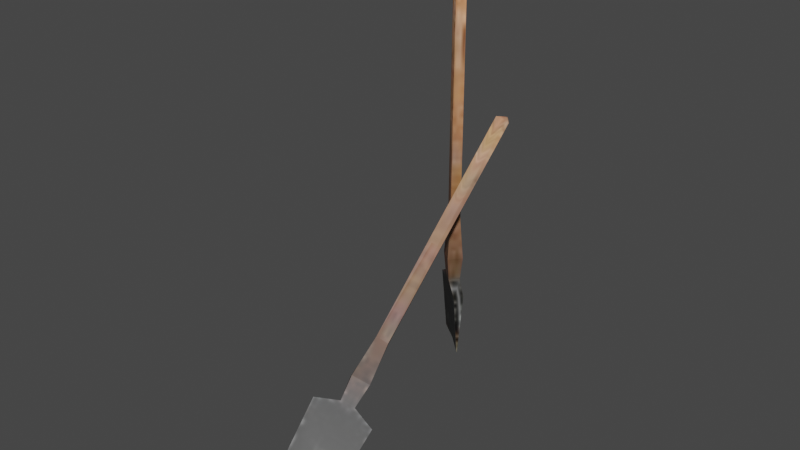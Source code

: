 # Source: shovel.blend  (saved by Blender 3.6.13; exported with 4.5.12 LTS)
import bpy
from mathutils import Matrix  # noqa: F401  (used for matrix-valued properties, if any)

bpy.ops.wm.read_factory_settings(use_empty=True)
scene = bpy.context.scene
scene.name = 'Scene'

# ---- collections
col_collection = bpy.data.collections.new('Collection'); scene.collection.children.link(col_collection)

# ---- images (referenced by path relative to the original .blend; pixels are not part of the script)
import os
ASSET_DIR = os.environ.get("B2B_ASSET_DIR", "")  # directory of the original .blend (textures are referenced by path, not embedded)
HERE = os.path.dirname(os.path.abspath(__file__))  # packed textures are extracted next to this script under _unpacked/

def load_image(name, relpath, width, height, colorspace="sRGB"):
    """Load a texture the original file referenced (path relative to the .blend, or extracted next to this script)."""
    p = next((c for c in (os.path.join(HERE, relpath), os.path.join(ASSET_DIR, relpath)) if relpath and os.path.exists(c)), "")
    if p:
        img = bpy.data.images.load(p, check_existing=True)
        img.name = name
    else:  # same state as the original file: an image datablock whose file is absent (Cycles renders it pink)
        img = bpy.data.images.new(name, width, height)
        img.source = "FILE"
        img.filepath = "//" + (relpath or name)
    img.colorspace_settings.name = colorspace
    return img
img_shovel_noise_jpg = load_image('Shovel Noise.jpg', '_unpacked/Shovel_Noise.d25552cc.jpg', 128, 128, 'sRGB')

# ---- materials (node trees are filled in below, after node groups)
mat_shovel = bpy.data.materials.new('shovel')
mat_shovel.use_transparent_shadow = False

# ---- material node trees
mat_shovel.use_nodes = True; mat_shovel.node_tree.nodes.clear()
_N = mat_shovel.node_tree.nodes; _L = mat_shovel.node_tree.links
n0 = _N.new('ShaderNodeBsdfPrincipled'); n0.name = 'Principled BSDF'; n0.location = (10, 300)
n0.distribution = 'GGX'
n0.subsurface_method = 'RANDOM_WALK_SKIN'
n0.inputs[3].default_value = 1.45
n0.inputs[27].default_value = (0.0, 0.0, 0.0, 1.0)
n0.inputs[28].default_value = 1.0
n1 = _N.new('ShaderNodeOutputMaterial'); n1.name = 'Material Output'; n1.location = (300, 300)
n2 = _N.new('ShaderNodeTexImage'); n2.name = 'Image Texture'; n2.location = (-312, 269)
n2.image = img_shovel_noise_jpg
_L.new(n0.outputs[0], n1.inputs[0])
_L.new(n2.outputs[0], n0.inputs[0])
n1.is_active_output = True

# ---- world
world_world = bpy.data.worlds.new('World'); scene.world = world_world
world_world.use_nodes = True; world_world.node_tree.nodes.clear()
_N = world_world.node_tree.nodes; _L = world_world.node_tree.links
n0 = _N.new('ShaderNodeOutputWorld'); n0.name = 'World Output'; n0.location = (300, 300)
n1 = _N.new('ShaderNodeBackground'); n1.name = 'Background'; n1.location = (10, 300)
n1.inputs[0].default_value = (0.05088, 0.05088, 0.05088, 1.0)
_L.new(n1.outputs[0], n0.inputs[0])
n0.is_active_output = True
world_world.color = (0.05088, 0.05088, 0.05088)
world_world.use_sun_shadow = False
world_world.sun_shadow_jitter_overblur = 0.0

# ---- meshes
me_cube_003 = bpy.data.meshes.new('Cube.003')
me_cube_003.from_pydata([(-0.1112, -0.00217, 0.0001256), (-0.1112, 4.953e-05, 0.0001257), (-0.1232, 0.01355, 0.2104), (0.06159, -0.00217, 0.0001257), (0.06159, 4.953e-05, 0.0001257), (0.06984, 0.01428, 0.2124), (-0.0248, 0.005229, 6.062e-05), (-0.04702, 0.01637, 0.238), (-0.0007321, 0.0166, 0.2383), (-0.0248, 0.002682, 0.0001439), (-0.04748, -0.01999, 0.2384), (0.07297, -0.01693, 0.2088), (-0.1223, -0.017, 0.2099), (-0.000837, -0.02012, 0.2387), (-0.05636, 0.02363, 0.3167), (-0.002995, 0.01353, 0.4527), (-0.0344, 0.01413, 0.781), (-0.04648, 0.01369, 1.23), (-0.04349, 0.01434, 0.4499), (0.006301, 0.02319, 0.3173), (0.005963, -0.02632, 0.3175), (-0.05408, -0.02637, 0.3173), (-0.03367, 0.01588, 1.23), (-0.01269, 0.01588, 1.24), (-0.001945, 0.01373, 1.231), (-0.01455, -0.01926, 1.23), (-0.01412, -0.01827, 1.246), (-0.04627, -0.01711, 1.231), (-0.0117, 0.01549, 0.4419), (-0.01382, 0.01413, 0.781), (-0.01509, 0.01482, 1.199), (-0.0344, -0.01751, 0.781), (-0.03313, -0.01819, 1.199), (-0.04522, -0.01691, 0.4527), (-0.004719, -0.01772, 0.4499), (-0.001732, -0.01707, 1.23), (-0.01382, -0.01751, 0.781)], [], [(10, 21, 14, 7), (17, 27, 26, 23), (13, 11, 3, 4, 5, 8), (5, 4, 6, 1, 2), (11, 12, 0, 9, 3), (18, 14, 21, 33), (7, 8, 5, 2), (17, 23, 24, 30, 22), (26, 27, 32, 25, 35), (34, 20, 19, 15), (10, 7, 2, 12), (9, 0, 1, 6), (10, 12, 11, 13), (21, 20, 34, 33), (2, 1, 0, 12), (21, 10, 13, 20), (20, 13, 8, 19), (24, 23, 26, 35), (9, 6, 4, 3), (14, 18, 28, 15, 19), (36, 34, 35, 25), (27, 33, 31, 32), (36, 31, 33, 34), (29, 30, 24, 15), (16, 18, 17, 22), (15, 28, 29), (16, 29, 28, 18), (30, 29, 16, 22), (27, 17, 18, 33), (24, 35, 34, 15), (32, 31, 36, 25), (7, 14, 19, 8)])
me_cube_003.polygons.foreach_set('use_smooth', [True] * 32)
_k = set([(0, 1), (0, 9), (0, 12), (1, 2), (1, 6), (2, 5), (2, 7), (2, 12), (3, 4), (3, 9), (3, 11), (4, 5), (4, 6), (5, 8), (7, 10), (7, 14), (8, 13), (8, 19), (10, 12), (10, 13), (10, 21), (11, 13), (13, 20), (14, 18), (14, 19), (14, 21), (15, 19), (15, 24), (15, 28), (15, 29), (15, 34), (16, 18), (16, 22), (16, 29), (17, 18), (17, 22), (17, 23), (17, 27), (18, 28), (18, 33), (19, 20), (20, 21), (20, 34), (21, 33), (22, 30), (23, 24), (23, 26), (24, 30), (24, 35), (25, 32), (25, 35), (25, 36), (26, 27), (26, 35), (27, 32), (27, 33), (28, 29), (29, 30), (31, 32), (31, 33), (31, 36), (33, 34), (34, 35), (34, 36)])
me_cube_003.attributes.new('sharp_edge', 'BOOLEAN', 'EDGE').data.foreach_set('value', [ (min(e.vertices), max(e.vertices)) in _k for e in me_cube_003.edges])
_uv = me_cube_003.uv_layers.new(name='UVMap')
_uv.uv.foreach_set('vector', [0.78, 0.5024, 0.7785, 0.4507, 0.8183, 0.4507, 0.8091, 0.5035, 0.7242, 0.7903, 0.7037, 0.7917, 0.7033, 0.7636, 0.7289, 0.7636, 0.6561, 0.6286, 0.6485, 0.6844, 0.6363, 0.8067, 0.6345, 0.8065, 0.6238, 0.6791, 0.6268, 0.6272, 0.4665, 0.8174, 0.4506, 0.9864, 0.3821, 0.9832, 0.3151, 0.9815, 0.3151, 0.8136, 0.4712, 0.797, 0.6215, 0.8161, 0.6041, 0.9755, 0.5387, 0.9659, 0.4712, 0.9579, 0.7727, 0.4789, 0.7785, 0.5362, 0.7406, 0.5569, 0.7477, 0.4781, 0.376, 0.7937, 0.4122, 0.7947, 0.4665, 0.8174, 0.3151, 0.8136, 0.4308, 0.01238, 0.4575, 0.005819, 0.4658, 0.01317, 0.4533, 0.01296, 0.4405, 0.013, 0.5971, 1.037e-08, 0.6212, 0.01502, 0.6083, 0.01415, 0.5962, 0.01315, 0.5869, 0.01093, 0.6556, 0.4962, 0.661, 0.5837, 0.6215, 0.5817, 0.6306, 0.4939, 0.7406, 0.7248, 0.7648, 0.7218, 0.7603, 0.7851, 0.7406, 0.7871, 0.7801, 0.3309, 0.783, 0.3915, 0.7817, 0.3909, 0.7785, 0.3302, 0.5649, 0.7868, 0.6215, 0.8161, 0.4712, 0.797, 0.529, 0.7818, 0.5732, 0.7272, 0.527, 0.7209, 0.5446, 0.6177, 0.5761, 0.6196, 0.8029, 0.1382, 0.7807, 0.2722, 0.779, 0.2722, 0.7785, 0.1382, 0.5732, 0.7272, 0.5649, 0.7868, 0.529, 0.7818, 0.527, 0.7209, 0.661, 0.5837, 0.6561, 0.6286, 0.6268, 0.6272, 0.6215, 0.5817, 0.6346, 0.01416, 0.6336, 0.003329, 0.661, -1.464e-08, 0.6591, 0.01607, 0.7801, 0.3309, 0.7785, 0.3302, 0.7817, 0.2722, 0.783, 0.2728, 0.3718, 0.7304, 0.3906, 0.6271, 0.4149, 0.6342, 0.4226, 0.6262, 0.4211, 0.7317, 0.5705, 0.3614, 0.5446, 0.6177, 0.5869, 0.01093, 0.5962, 0.01315, 0.6212, 0.01502, 0.5761, 0.6196, 0.5863, 0.3635, 0.6083, 0.01415, 0.5705, 0.3614, 0.5863, 0.3635, 0.5761, 0.6196, 0.5446, 0.6177, 0.4319, 0.3672, 0.4533, 0.01296, 0.4658, 0.01317, 0.4226, 0.6262, 0.4158, 0.3666, 0.3906, 0.6271, 0.4308, 0.01238, 0.4405, 0.013, 0.4226, 0.6262, 0.4149, 0.6342, 0.4319, 0.3672, 0.4158, 0.3666, 0.4319, 0.3672, 0.4149, 0.6342, 0.3906, 0.6271, 0.4533, 0.01296, 0.4319, 0.3672, 0.4158, 0.3666, 0.4405, 0.013, 0.7406, 0.001494, 0.7651, 2.061e-08, 0.7727, 0.4789, 0.7477, 0.4781, 0.6346, 0.01416, 0.6591, 0.01607, 0.6556, 0.4962, 0.6306, 0.4939, 0.6083, 0.01415, 0.5863, 0.3635, 0.5705, 0.3614, 0.5962, 0.01315, 0.376, 0.7937, 0.3718, 0.7304, 0.4211, 0.7317, 0.4122, 0.7947])
me_cube_003.materials.append(mat_shovel)
me_cube_003.use_remesh_fix_poles = True
me_cube_003.use_remesh_preserve_attributes = False
me_cube_003.use_mirror_vertex_groups = False
me_cube_003.update()
me_cube_003.normals_split_custom_set([tuple(v) for v in zip(*[iter([-0.9951, -0.04635, -0.08711, -0.9951, -0.04634, -0.08711, -0.9929, 0.01108, -0.1188, -0.9929, 0.01111, -0.1188, -0.7273, -0.05155, 0.6844, -0.7273, -0.05154, 0.6844, 9.745e-06, -5.662e-06, 1.0, 6.55e-07, 2.63e-05, 1.0, 0.3603, -0.02894, 0.9324, 0.9861, -0.1521, -0.06615, 0.9861, -0.1522, -0.06618, 0.9861, -0.1522, -0.06617, 0.3603, -0.02894, 0.9324, 0.3603, -0.02894, 0.9324, 0.06248, 0.9956, -0.06917, 0.0625, 0.9956, -0.06917, -0.02077, 0.9986, -0.04922, -0.02076, 0.9986, -0.04922, -0.02077, 0.9986, -0.04922, -0.0005423, -0.9947, -0.1028, 0.04853, -0.9957, -0.07894, 0.05594, -0.9962, -0.06749, -0.05596, -0.9962, -0.06744, -0.05598, -0.9962, -0.06743, -0.9968, 0.04516, 0.06572, -0.9748, -0.04208, 0.2189, -0.9968, 0.04515, 0.06572, -0.9968, 0.04514, 0.06573, -0.004193, 0.9952, -0.09804, -0.004291, 0.9956, -0.0939, -0.004106, 0.995, -0.1002, -0.002813, 0.9955, -0.09431, -0.1656, 0.9847, 0.05433, 0.1687, 0.985, -0.03544, 0.1688, 0.985, -0.03545, 0.01277, 0.9996, -0.02676, -0.1655, 0.9847, 0.05435, 0.0274, -0.9979, 0.05866, -0.1688, -0.985, -0.03546, -0.01278, -0.9996, -0.02672, 0.1655, -0.9847, 0.05434, 0.1656, -0.9847, 0.05434, 0.9959, -0.04432, 0.07908, 0.9989, -0.006649, 0.04572, 0.9989, -0.006643, 0.04571, 0.9959, -0.04434, 0.07909, -0.348, -0.004258, 0.9375, -0.348, -0.004258, 0.9375, -0.348, -0.004258, 0.9375, -0.348, -0.004258, 0.9375, -6.717e-07, -0.01747, -0.9998, 0.0007434, -0.01747, -0.9998, 0.0007434, -0.01747, -0.9998, -7.782e-09, -0.01747, -0.9998, -0.0006277, -0.9945, -0.105, 0.04853, -0.9957, -0.07894, -0.0005423, -0.9947, -0.1028, -0.0006277, -0.9945, -0.105, 0.007316, -0.998, 0.06237, 0.007331, -0.998, 0.06237, 0.007377, -0.998, 0.06235, -0.1259, -0.989, 0.07735, -0.9981, -0.02731, -0.05509, -0.9981, -0.02731, -0.05509, -0.9981, -0.02731, -0.05509, -0.9981, -0.02731, -0.05509, -0.000318, -0.9968, -0.07953, -0.000318, -0.9968, -0.07953, -0.000318, -0.9968, -0.07953, -0.000318, -0.9968, -0.07953, 0.9962, -0.005711, -0.08725, 0.9962, -0.005711, -0.08725, 0.9962, -0.005711, -0.08725, 0.9962, -0.005711, -0.08725, 0.7273, 0.05156, 0.6844, 0.7273, 0.05156, 0.6844, 0.7273, 0.05156, 0.6844, 0.7273, 0.05156, 0.6844, -6.717e-07, -0.01747, -0.9998, -7.782e-09, -0.01747, -0.9998, -0.0007441, -0.01748, -0.9998, -0.0007441, -0.01748, -0.9998, 0.005982, 0.9949, 0.1004, -0.01377, 0.998, 0.06142, 0.2583, 0.9622, 0.08635, 0.2583, 0.9622, 0.08638, 0.005999, 0.9949, 0.1004, 0.07481, -0.9972, -0.00103, 0.07481, -0.9972, -0.00103, 0.07481, -0.9972, -0.00103, 0.07481, -0.9972, -0.00103, -0.06127, -0.9981, -0.0007235, -0.06127, -0.9981, -0.0007235, -0.06127, -0.9981, -0.0007235, -0.06127, -0.9981, -0.0007235, 0.02148, -0.9998, 0.002554, -0.2128, -0.9771, 0.005235, -0.2128, -0.9771, 0.00524, 0.02148, -0.9998, 0.002552, 0.06126, 0.9981, -0.0007236, 0.06126, 0.9981, -0.0007236, 0.06126, 0.9981, -0.0007236, 0.06126, 0.9981, -0.0007236, -0.07482, 0.9972, -0.00103, -0.07482, 0.9972, -0.00103, -0.07482, 0.9972, -0.00103, -0.07482, 0.9972, -0.00103, 0.2129, 0.9771, 0.005225, 0.2129, 0.9771, 0.005225, 0.2129, 0.9771, 0.005225, -0.02146, 0.9998, 0.002551, -0.02146, 0.9998, 0.002551, -0.02146, 0.9998, 0.002551, -0.02146, 0.9998, 0.002551, 0.02508, 0.9997, -0.002792, 0.02508, 0.9997, -0.002792, 0.02508, 0.9997, -0.002792, 0.02508, 0.9997, -0.002792, -0.9997, 0.02422, -0.002575, -0.9997, 0.02422, -0.002575, -0.9997, 0.02422, -0.002575, -0.9997, 0.02422, -0.002575, 0.9997, -0.02421, -0.002575, 0.9997, -0.02421, -0.002575, 0.9997, -0.02421, -0.002575, 0.9997, -0.02421, -0.002575, -0.02508, -0.9997, -0.002792, -0.02508, -0.9997, -0.002792, -0.02508, -0.9997, -0.002792, -0.02508, -0.9997, -0.002792, -0.004193, 0.9952, -0.09804, 0.007867, 0.9965, -0.08369, 0.007837, 0.9965, -0.08371, -0.004291, 0.9956, -0.0939])] * 3)])
me_cube_001 = bpy.data.meshes.new('Cube.001')
me_cube_001.from_pydata([(0.4952, -0.6038, -0.0363), (0.4935, -0.6037, -0.03769), (0.3735, -0.4957, 0.09835), (0.5614, -0.4606, -0.1068), (0.5597, -0.4605, -0.1082), (0.4459, -0.3346, 0.02046), (0.5226, -0.5319, -0.07621), (0.3868, -0.4171, 0.08377), (0.4042, -0.3786, 0.06496), (0.5245, -0.532, -0.07456), (0.4146, -0.4191, 0.107), (0.4732, -0.3357, 0.03633), (0.3979, -0.4968, 0.1168), (0.4325, -0.3803, 0.08828), (0.3383, -0.3806, 0.1353), (0.2988, -0.2611, 0.2101), (0.1225, -0.104, 0.4405), (-0.1059, 0.1365, 0.7439), (0.284, -0.2961, 0.2243), (0.3623, -0.3283, 0.1104), (0.4006, -0.331, 0.1417), (0.3777, -0.3809, 0.1661), (-0.1023, 0.1468, 0.7369), (-0.0992, 0.1697, 0.7349), (-0.08914, 0.1737, 0.7261), (-0.06767, 0.1609, 0.7511), (-0.07659, 0.1706, 0.7614), (-0.08216, 0.1354, 0.7636), (0.1304, -0.08696, 0.4321), (-0.07885, 0.1448, 0.7093), (0.1471, -0.1056, 0.4603), (-0.06011, 0.1282, 0.7374), (0.3063, -0.2976, 0.2464), (0.3238, -0.2656, 0.2286), (-0.06482, 0.172, 0.745), (0.155, -0.08857, 0.4519)], [], [(7, 8, 5, 2), (7, 14, 19, 8), (11, 12, 0, 9, 3), (26, 27, 31, 25, 34), (17, 23, 24, 29, 22), (19, 14, 18, 15), (33, 20, 19, 15), (10, 7, 2, 12), (13, 11, 5, 8), (9, 0, 1, 6), (10, 12, 11, 13), (2, 1, 0, 12), (21, 10, 13, 20), (20, 13, 8, 19), (3, 4, 5, 11), (24, 23, 26, 34), (9, 6, 4, 3), (16, 28, 15, 18), (35, 33, 34, 25), (27, 32, 30, 31), (35, 30, 32, 33), (28, 29, 24, 15), (16, 18, 17, 22), (21, 20, 33, 32), (29, 28, 16, 22), (27, 17, 18, 32), (24, 34, 33, 15), (31, 30, 35, 25), (18, 14, 21, 32), (10, 21, 14, 7), (17, 27, 26, 23), (5, 4, 6, 1, 2)])
me_cube_001.polygons.foreach_set('use_smooth', [True] * 32)
_k = set([(0, 1), (0, 9), (0, 12), (1, 2), (1, 6), (2, 5), (2, 7), (2, 12), (3, 4), (3, 9), (3, 11), (4, 5), (4, 6), (5, 8), (5, 11), (7, 10), (7, 14), (8, 13), (8, 19), (10, 12), (10, 13), (10, 21), (11, 13), (13, 20), (14, 18), (14, 19), (14, 21), (15, 18), (15, 19), (15, 24), (15, 28), (15, 33), (16, 18), (16, 22), (16, 28), (17, 18), (17, 22), (17, 23), (17, 27), (18, 32), (19, 20), (20, 21), (20, 33), (21, 32), (22, 29), (23, 24), (23, 26), (24, 29), (24, 34), (25, 31), (25, 34), (25, 35), (26, 27), (26, 34), (27, 31), (27, 32), (28, 29), (30, 31), (30, 32), (30, 35), (32, 33), (33, 34), (33, 35)])
me_cube_001.attributes.new('sharp_edge', 'BOOLEAN', 'EDGE').data.foreach_set('value', [ (min(e.vertices), max(e.vertices)) in _k for e in me_cube_001.edges])
_uv = me_cube_001.uv_layers.new(name='UVMap')
_uv.uv.foreach_set('vector', [0.06207, 0.8048, 0.09904, 0.8067, 0.1542, 0.8307, -8.215e-09, 0.8232, 0.06207, 0.8048, 0.05817, 0.7414, 0.1082, 0.7438, 0.09904, 0.8067, 0.1589, 0.8302, 0.3151, 0.8293, 0.3064, 0.9971, 0.2374, 0.997, 0.1682, 0.9971, 0.2285, 5.759e-09, 0.2542, 0.01228, 0.2408, 0.01331, 0.2288, 0.01334, 0.2186, 0.01276, 0.1093, 0.01217, 0.1366, 0.006414, 0.1448, 0.01378, 0.1318, 0.01406, 0.1194, 0.01332, 0.1082, 0.7438, 0.05817, 0.7414, 0.0749, 0.6357, 0.1074, 0.6354, 0.7347, 0.6032, 0.7406, 0.7059, 0.701, 0.7058, 0.7097, 0.6013, 0.7939, 0.7827, 0.7648, 0.7827, 0.7681, 0.7218, 0.7925, 0.7229, 0.8079, 0.3915, 0.8079, 0.4507, 0.7828, 0.4492, 0.7785, 0.3928, 0.7824, 0.06911, 0.7785, 7.917e-09, 0.7803, 2.767e-08, 0.7844, 0.06911, 0.2552, 0.8065, 0.3151, 0.8293, 0.1589, 0.8302, 0.2179, 0.8063, 0.7651, 0.5569, 0.7501, 0.7218, 0.7484, 0.7218, 0.7406, 0.5569, 0.2604, 0.7434, 0.2552, 0.8065, 0.2179, 0.8063, 0.2124, 0.7432, 0.7406, 0.7059, 0.7351, 0.7636, 0.7057, 0.7636, 0.701, 0.7058, 0.7668, 0.7154, 0.7651, 0.7152, 0.7651, 0.5569, 0.7897, 0.5623, 0.7149, 0.01459, 0.7132, 0.005243, 0.7406, -1.11e-08, 0.7395, 0.01533, 0.7824, 0.06911, 0.7844, 0.06911, 0.7803, 0.1382, 0.7785, 0.1382, 0.09775, 0.3717, 0.1142, 0.3726, 0.1074, 0.6354, 0.0749, 0.6357, 0.2283, 0.3723, 0.221, 0.6373, 0.2186, 0.01276, 0.2288, 0.01334, 0.2542, 0.01228, 0.2535, 0.635, 0.2448, 0.3723, 0.2408, 0.01331, 0.2283, 0.3723, 0.2448, 0.3723, 0.2535, 0.635, 0.221, 0.6373, 0.1142, 0.3726, 0.1318, 0.01406, 0.1448, 0.01378, 0.1074, 0.6354, 0.09775, 0.3717, 0.0749, 0.6357, 0.1093, 0.01217, 0.1194, 0.01332, 0.2604, 0.7434, 0.2124, 0.7432, 0.221, 0.6373, 0.2535, 0.635, 0.1318, 0.01406, 0.1142, 0.3726, 0.09775, 0.3717, 0.1194, 0.01332, 0.661, 9.463e-10, 0.6856, 0.0001798, 0.6925, 0.605, 0.6675, 0.6027, 0.7149, 0.01459, 0.7395, 0.01533, 0.7347, 0.6032, 0.7097, 0.6013, 0.2408, 0.01331, 0.2448, 0.3723, 0.2283, 0.3723, 0.2288, 0.01334, 0.6925, 0.605, 0.701, 0.7054, 0.661, 0.7058, 0.6675, 0.6027, 0.6667, 0.7681, 0.661, 0.7058, 0.701, 0.7054, 0.6958, 0.7683, 0.661, 0.7946, 0.661, 0.77, 0.6867, 0.769, 0.688, 0.7963, 0.1542, 0.8307, 0.1379, 1.0, 0.06886, 0.996, 1.09e-08, 0.9919, -8.215e-09, 0.8232])
me_cube_001.materials.append(mat_shovel)
me_cube_001.use_remesh_fix_poles = True
me_cube_001.use_remesh_preserve_attributes = False
me_cube_001.use_mirror_vertex_groups = False
me_cube_001.update()
me_cube_001.normals_split_custom_set([tuple(v) for v in zip(*[iter([-0.7264, -0.007218, -0.6872, -0.7287, -0.005081, -0.6848, -0.7251, -0.008389, -0.6886, -0.7279, -0.004084, -0.6856, -0.7264, -0.007218, -0.6872, -0.7299, 0.01073, -0.6835, -0.7299, 0.01074, -0.6835, -0.7287, -0.005081, -0.6848, 0.8243, -0.1085, 0.5556, 0.832, -0.05465, 0.5521, 0.8295, -0.04212, 0.5569, 0.7866, -0.1348, 0.6026, 0.7865, -0.1348, 0.6026, 0.757, 0.004463, 0.6534, 0.7187, -0.2099, 0.6629, 0.7855, -0.07652, 0.6142, 0.8018, 0.1172, 0.5859, 0.8018, 0.1172, 0.5859, -0.856, -0.05663, -0.5138, -0.6833, 0.1704, -0.7099, -0.6833, 0.1704, -0.71, -0.7588, 0.04673, -0.6496, -0.856, -0.05658, -0.5138, -0.8212, 0.1117, -0.5596, -0.8212, 0.1117, -0.5596, -0.8117, 0.07384, -0.5794, -0.692, 0.3113, -0.6513, 0.3768, 0.867, -0.3259, 0.3654, 0.8529, -0.373, 0.3654, 0.8529, -0.373, 0.3769, 0.867, -0.3259, -0.5976, 0.2341, 0.7668, -0.5976, 0.2341, 0.7668, -0.5976, 0.2341, 0.7668, -0.5976, 0.2341, 0.7668, -0.3043, 0.8169, 0.49, -0.3043, 0.8169, 0.49, -0.3043, 0.8169, 0.49, -0.3043, 0.8169, 0.49, 0.5122, -0.5583, -0.6527, 0.5125, -0.5577, -0.653, 0.5125, -0.5577, -0.653, 0.5122, -0.5583, -0.6527, 0.8252, -0.1098, 0.5541, 0.832, -0.05465, 0.5521, 0.8243, -0.1085, 0.5556, 0.8252, -0.1098, 0.5541, -0.334, -0.8592, 0.3877, -0.334, -0.8592, 0.3877, -0.334, -0.8592, 0.3877, -0.334, -0.8592, 0.3877, 0.8144, -0.09549, 0.5723, 0.8144, -0.09549, 0.5723, 0.8144, -0.09549, 0.5723, 0.8144, -0.09549, 0.5723, 0.4299, 0.7765, -0.4607, 0.4299, 0.7765, -0.4607, 0.4299, 0.7765, -0.4607, 0.4299, 0.7765, -0.4607, 0.5294, 0.7725, -0.3508, 0.5294, 0.7725, -0.3508, 0.1502, 0.9693, -0.1946, 0.5294, 0.7725, -0.3508, -0.1025, 0.9868, 0.1252, -0.1025, 0.9868, 0.1252, -0.1025, 0.9868, 0.1252, -0.1025, 0.9868, 0.1252, 0.5122, -0.5583, -0.6527, 0.5122, -0.5583, -0.6527, 0.5119, -0.5589, -0.6524, 0.5119, -0.5589, -0.6524, -0.7867, 0.03467, -0.6164, -0.6806, 0.2291, -0.6959, -0.6806, 0.2292, -0.6959, -0.7867, 0.03466, -0.6164, 0.8044, 0.01051, 0.594, 0.8044, 0.01051, 0.594, 0.8044, 0.01051, 0.594, 0.8044, 0.01051, 0.594, 0.7528, -0.1021, 0.6503, 0.7528, -0.1021, 0.6503, 0.7528, -0.1021, 0.6503, 0.7528, -0.1021, 0.6503, 0.7841, -0.03182, 0.6198, 0.6753, -0.2233, 0.7029, 0.6753, -0.2233, 0.7029, 0.7841, -0.03182, 0.6198, -0.7521, 0.1013, -0.6513, -0.7521, 0.1013, -0.6513, -0.7521, 0.1013, -0.6513, -0.7521, 0.1013, -0.6513, -0.8034, -0.01166, -0.5954, -0.8034, -0.01166, -0.5954, -0.8034, -0.01166, -0.5954, -0.8034, -0.01166, -0.5954, 0.7476, -0.01008, 0.6641, 0.7475, -0.01011, 0.6641, 0.7476, -0.01008, 0.6641, 0.682, -0.1117, 0.7228, -0.7661, 0.07026, -0.6389, -0.7661, 0.07026, -0.6389, -0.7661, 0.07026, -0.6389, -0.7661, 0.07026, -0.6389, -0.4008, -0.8286, 0.3909, -0.4008, -0.8286, 0.3909, -0.4008, -0.8286, 0.3909, -0.4008, -0.8286, 0.3909, 0.4034, 0.8257, -0.3943, 0.4034, 0.8257, -0.3943, 0.4034, 0.8257, -0.3943, 0.4034, 0.8257, -0.3943, 0.7689, -0.07337, 0.6352, 0.7689, -0.07337, 0.6352, 0.7689, -0.07337, 0.6352, 0.7689, -0.07337, 0.6352, -0.4501, -0.787, 0.4219, -0.4502, -0.6879, 0.5693, -0.4501, -0.787, 0.4219, -0.4501, -0.787, 0.4219, -0.3021, -0.8755, 0.3772, -0.3021, -0.8755, 0.3772, -0.33, -0.8884, 0.3192, -0.33, -0.8884, 0.3191, -0.5801, -0.2238, 0.7832, -0.5801, -0.2238, 0.7832, -0.4987, 0.5575, 0.6637, -0.4987, 0.5575, 0.6637, -0.7155, 0.06407, -0.6957, -0.7155, 0.06405, -0.6956, -0.7597, 0.006327, -0.6503, -0.7597, 0.006334, -0.6503, -0.7597, 0.006326, -0.6503])] * 3)])

# ---- objects
ob_shovel = bpy.data.objects.new('Shovel', me_cube_003)
ob_shovel_001 = bpy.data.objects.new('Shovel.001', me_cube_001)

# ---- transforms, parenting, visibility, modifiers, constraints
ob_shovel.location = (0.0, 0.0, 0.0)
ob_shovel.rotation_euler = (0.0, -0.0, -0.72)
ob_shovel.color = (0.8, 0.8, 0.8, 1.0)
ob_shovel.lineart.crease_threshold = 0.0
ob_shovel_001.location = (0.0, 0.0, 0.0)
ob_shovel_001.rotation_euler = (0.0, -0.0, -0.72)
ob_shovel_001.color = (0.8, 0.8, 0.8, 1.0)
ob_shovel_001.lineart.crease_threshold = 0.0

# ---- collection membership
col_collection.objects.link(ob_shovel)
col_collection.objects.link(ob_shovel_001)

# ---- scene / render settings (as saved in the file)
scene.frame_start = 1; scene.frame_end = 250; scene.frame_set(128)
scene.render.engine = 'BLENDER_EEVEE_NEXT'
scene.cycles.use_denoising = False
scene.cycles.samples = 128
scene.cycles.sampling_pattern = 'TABULATED_SOBOL'
scene.cycles.use_adaptive_sampling = False
scene.cycles.use_light_tree = False
scene.view_settings.view_transform = 'Filmic'
bpy.context.view_layer.update()

# ---- added for rendering (the .blend has no active camera and no usable light): camera, sun
cam_auto = bpy.data.cameras.new('AutoCamera')
cam_auto.lens = 50.0
cam_auto.sensor_width = 36.0
cam_auto.clip_end = 1000.0
ob_auto_camera = bpy.data.objects.new('AutoCamera', cam_auto)
scene.collection.objects.link(ob_auto_camera)
ob_auto_camera.location = (1.85978, -2.50825, 2.03337)
ob_auto_camera.rotation_euler = (1.09748, -7.21219e-08, 0.694738)
scene.camera = ob_auto_camera
light_auto_sun = bpy.data.lights.new('AutoSun', 'SUN')
light_auto_sun.energy = 3.0
light_auto_sun.angle = 0.0523599
ob_auto_sun = bpy.data.objects.new('AutoSun', light_auto_sun)
scene.collection.objects.link(ob_auto_sun)
ob_auto_sun.rotation_euler = (0.872665, 0.174533, 0.523599)
bpy.context.view_layer.update()
